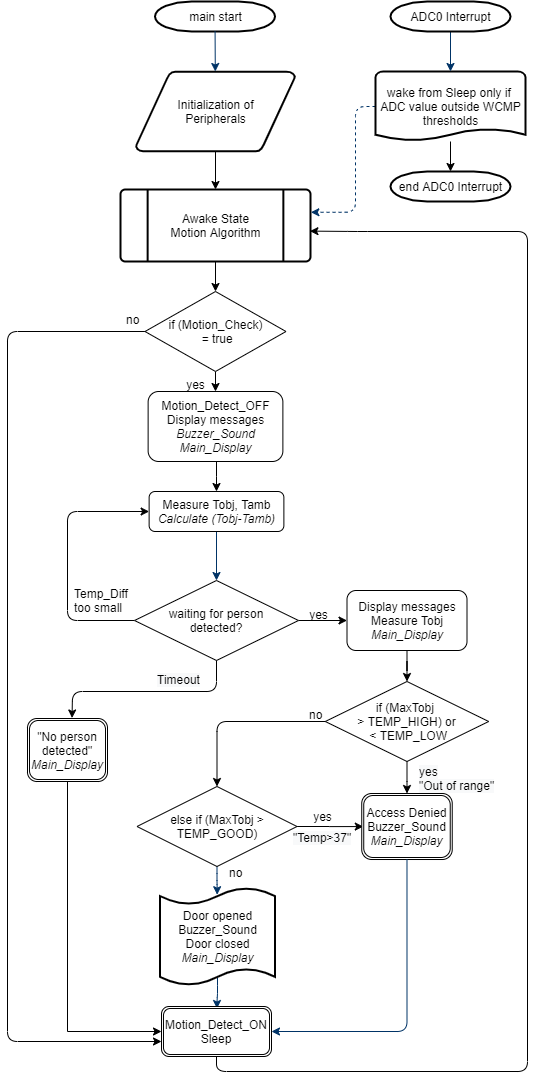

The diagram above was exported from draw.io. Its source (the exported page's mxGraphModel, read from the mxfile embedded in the PNG):
<mxGraphModel dx="1102" dy="1783" grid="1" gridSize="10" guides="1" tooltips="1" connect="1" arrows="1" fold="1" page="1" pageScale="1" pageWidth="827" pageHeight="1169" background="#ffffff" math="0" shadow="0">
  <root>
    <mxCell id="0" />
    <mxCell id="1" parent="0" />
    <mxCell id="2" value="main start" style="shape=mxgraph.flowchart.terminator;strokeWidth=2;gradientColor=none;gradientDirection=north;fontStyle=0;html=1;" parent="1" vertex="1">
      <mxGeometry x="257.5" y="-100" width="120" height="30" as="geometry" />
    </mxCell>
    <mxCell id="Y4D5hsD6RS-v0eF5Y5Lk-72" value="" style="edgeStyle=orthogonalEdgeStyle;rounded=0;orthogonalLoop=1;jettySize=auto;html=1;" parent="1" source="3" target="18" edge="1">
      <mxGeometry relative="1" as="geometry" />
    </mxCell>
    <mxCell id="3" value="Initialization of&lt;br&gt;Peripherals" style="shape=mxgraph.flowchart.data;strokeWidth=2;gradientColor=none;gradientDirection=north;fontStyle=0;html=1;" parent="1" vertex="1">
      <mxGeometry x="238.5" y="-30" width="159" height="80" as="geometry" />
    </mxCell>
    <mxCell id="7" style="fontStyle=1;strokeColor=#003366;strokeWidth=1;html=1;" parent="1" source="2" target="3" edge="1">
      <mxGeometry relative="1" as="geometry" />
    </mxCell>
    <mxCell id="Y4D5hsD6RS-v0eF5Y5Lk-71" value="" style="edgeStyle=orthogonalEdgeStyle;rounded=0;orthogonalLoop=1;jettySize=auto;html=1;entryX=0.5;entryY=0;entryDx=0;entryDy=0;" parent="1" source="18" target="Ht_6hIHgAV7CpioYqQ7M-56" edge="1">
      <mxGeometry relative="1" as="geometry">
        <mxPoint x="318" y="215" as="targetPoint" />
      </mxGeometry>
    </mxCell>
    <mxCell id="18" value="Awake State&lt;br&gt;Motion Algorithm" style="shape=mxgraph.flowchart.predefined_process;strokeWidth=2;gradientColor=none;gradientDirection=north;fontStyle=0;html=1;" parent="1" vertex="1">
      <mxGeometry x="223" y="88" width="190" height="72" as="geometry" />
    </mxCell>
    <mxCell id="41" value="" style="edgeStyle=elbowEdgeStyle;elbow=vertical;exitX=0.5;exitY=0.91;exitPerimeter=0;entryX=0.5;entryY=0;entryPerimeter=0;fontStyle=1;strokeColor=#003366;strokeWidth=1;html=1;exitDx=0;exitDy=0;" parent="1" source="51" edge="1">
      <mxGeometry x="-0.5" y="-633" width="100" height="100" as="geometry">
        <mxPoint x="319.5" y="937" as="sourcePoint" />
        <mxPoint x="319.5" y="907" as="targetPoint" />
      </mxGeometry>
    </mxCell>
    <mxCell id="51" value="Door opened&lt;br&gt;&lt;span&gt;Buzzer_Sound&lt;br&gt;&lt;/span&gt;Door closed&lt;br&gt;&lt;i&gt;Main_Display&lt;/i&gt;&lt;i&gt;&lt;br&gt;&lt;/i&gt;" style="shape=mxgraph.flowchart.paper_tape;strokeWidth=2;gradientColor=none;gradientDirection=north;fontStyle=0;html=1;" parent="1" vertex="1">
      <mxGeometry x="262.5" y="785" width="115" height="100" as="geometry" />
    </mxCell>
    <mxCell id="WiKfESIPJT9V75AlO5b1-84" style="edgeStyle=orthogonalEdgeStyle;rounded=1;jumpStyle=arc;orthogonalLoop=1;jettySize=auto;html=1;exitX=0;exitY=0.5;exitDx=0;exitDy=0;exitPerimeter=0;dashed=1;strokeColor=#003366;entryX=1.002;entryY=0.316;entryDx=0;entryDy=0;entryPerimeter=0;" parent="1" source="WiKfESIPJT9V75AlO5b1-60" target="18" edge="1">
      <mxGeometry relative="1" as="geometry">
        <Array as="points">
          <mxPoint x="458" y="5" />
          <mxPoint x="458" y="111" />
          <mxPoint x="413" y="111" />
        </Array>
        <mxPoint x="418" y="260" as="targetPoint" />
      </mxGeometry>
    </mxCell>
    <mxCell id="Ht_6hIHgAV7CpioYqQ7M-69" value="" style="edgeStyle=orthogonalEdgeStyle;rounded=0;orthogonalLoop=1;jettySize=auto;html=1;" parent="1" source="WiKfESIPJT9V75AlO5b1-60" target="Ht_6hIHgAV7CpioYqQ7M-64" edge="1">
      <mxGeometry relative="1" as="geometry">
        <mxPoint x="548" y="120" as="targetPoint" />
      </mxGeometry>
    </mxCell>
    <mxCell id="WiKfESIPJT9V75AlO5b1-60" value="wake from Sleep only if &lt;br&gt;ADC value outside WCMP&lt;br&gt;thresholds" style="shape=mxgraph.flowchart.document;strokeWidth=2;gradientColor=none;gradientDirection=north;fontStyle=0;html=1;" parent="1" vertex="1">
      <mxGeometry x="478" y="-30" width="150" height="70" as="geometry" />
    </mxCell>
    <mxCell id="WiKfESIPJT9V75AlO5b1-61" style="edgeStyle=orthogonalEdgeStyle;rounded=0;orthogonalLoop=1;jettySize=auto;html=1;exitX=0.5;exitY=1;exitDx=0;exitDy=0;exitPerimeter=0;entryX=0.5;entryY=0;entryDx=0;entryDy=0;entryPerimeter=0;strokeColor=#003366;" parent="1" source="WiKfESIPJT9V75AlO5b1-62" target="WiKfESIPJT9V75AlO5b1-60" edge="1">
      <mxGeometry relative="1" as="geometry" />
    </mxCell>
    <mxCell id="WiKfESIPJT9V75AlO5b1-62" value="ADC0 Interrupt" style="shape=mxgraph.flowchart.terminator;strokeWidth=2;gradientColor=none;gradientDirection=north;fontStyle=0;html=1;" parent="1" vertex="1">
      <mxGeometry x="493" y="-100" width="120" height="30" as="geometry" />
    </mxCell>
    <mxCell id="WiKfESIPJT9V75AlO5b1-79" style="edgeStyle=orthogonalEdgeStyle;rounded=0;jumpStyle=arc;orthogonalLoop=1;jettySize=auto;html=1;exitX=0.5;exitY=1;exitDx=0;exitDy=0;strokeColor=#003366;" parent="1" source="J5dv_100HJZYmLCsQGL4-56" target="Ht_6hIHgAV7CpioYqQ7M-58" edge="1">
      <mxGeometry relative="1" as="geometry">
        <mxPoint x="319.5" y="445" as="sourcePoint" />
        <mxPoint x="319.5" y="475" as="targetPoint" />
      </mxGeometry>
    </mxCell>
    <mxCell id="VKTLkwUVmYf4byGdNb6o-69" value="" style="edgeStyle=orthogonalEdgeStyle;rounded=0;orthogonalLoop=1;jettySize=auto;html=1;exitX=1;exitY=0.5;exitDx=0;exitDy=0;entryX=0.017;entryY=0.501;entryDx=0;entryDy=0;entryPerimeter=0;" parent="1" source="Ht_6hIHgAV7CpioYqQ7M-70" target="VKTLkwUVmYf4byGdNb6o-70" edge="1">
      <mxGeometry relative="1" as="geometry">
        <mxPoint x="480" y="727" as="targetPoint" />
        <mxPoint x="384.395" y="727" as="sourcePoint" />
      </mxGeometry>
    </mxCell>
    <mxCell id="WiKfESIPJT9V75AlO5b1-76" value="" style="edgeStyle=elbowEdgeStyle;elbow=vertical;exitX=0.5;exitY=1;fontStyle=1;strokeColor=#003366;strokeWidth=1;html=1;exitDx=0;exitDy=0;entryX=0.497;entryY=0.082;entryDx=0;entryDy=0;entryPerimeter=0;" parent="1" source="Ht_6hIHgAV7CpioYqQ7M-70" target="51" edge="1">
      <mxGeometry x="-0.75" y="-736.71" width="100" height="100" as="geometry">
        <mxPoint x="320" y="767" as="sourcePoint" />
        <mxPoint x="319" y="827" as="targetPoint" />
      </mxGeometry>
    </mxCell>
    <mxCell id="J5dv_100HJZYmLCsQGL4-52" value="" style="edgeStyle=orthogonalEdgeStyle;rounded=1;orthogonalLoop=1;jettySize=auto;html=1;entryX=0.997;entryY=0.578;entryDx=0;entryDy=0;entryPerimeter=0;" parent="1" source="VKTLkwUVmYf4byGdNb6o-59" target="18" edge="1">
      <mxGeometry relative="1" as="geometry">
        <mxPoint x="319" y="1035" as="targetPoint" />
        <Array as="points">
          <mxPoint x="319" y="970" />
          <mxPoint x="630" y="970" />
          <mxPoint x="630" y="130" />
          <mxPoint x="460" y="130" />
        </Array>
      </mxGeometry>
    </mxCell>
    <mxCell id="VKTLkwUVmYf4byGdNb6o-59" value="Motion_Detect_ON&lt;br&gt;Sleep" style="shape=ext;double=1;rounded=1;whiteSpace=wrap;html=1;" parent="1" vertex="1">
      <mxGeometry x="264" y="905" width="110" height="50" as="geometry" />
    </mxCell>
    <mxCell id="VKTLkwUVmYf4byGdNb6o-70" value="Access Denied&lt;br&gt;Buzzer_Sound&lt;br&gt;&lt;i&gt;Main_Display&lt;/i&gt;" style="shape=ext;double=1;rounded=1;whiteSpace=wrap;html=1;" parent="1" vertex="1">
      <mxGeometry x="464.24" y="692" width="90.5" height="66" as="geometry" />
    </mxCell>
    <mxCell id="VKTLkwUVmYf4byGdNb6o-71" value="yes" style="text;fontStyle=0;html=1;strokeColor=none;gradientColor=none;fillColor=none;strokeWidth=2;align=center;" parent="1" vertex="1">
      <mxGeometry x="404.75" y="702" width="40" height="22" as="geometry" />
    </mxCell>
    <mxCell id="VKTLkwUVmYf4byGdNb6o-72" value="no" style="text;fontStyle=0;html=1;strokeColor=none;gradientColor=none;fillColor=none;strokeWidth=2;" parent="1" vertex="1">
      <mxGeometry x="330" y="758" width="31" height="32" as="geometry" />
    </mxCell>
    <mxCell id="VKTLkwUVmYf4byGdNb6o-76" style="edgeStyle=orthogonalEdgeStyle;rounded=1;jumpStyle=arc;orthogonalLoop=1;jettySize=auto;html=1;exitX=0.5;exitY=1;exitDx=0;exitDy=0;strokeColor=#003366;entryX=1;entryY=0.5;entryDx=0;entryDy=0;" parent="1" source="VKTLkwUVmYf4byGdNb6o-70" target="VKTLkwUVmYf4byGdNb6o-59" edge="1">
      <mxGeometry relative="1" as="geometry">
        <Array as="points">
          <mxPoint x="510" y="930" />
        </Array>
        <mxPoint x="465" y="803" as="sourcePoint" />
        <mxPoint x="320" y="889" as="targetPoint" />
      </mxGeometry>
    </mxCell>
    <mxCell id="Y4D5hsD6RS-v0eF5Y5Lk-55" value="yes" style="text;fontStyle=0;html=1;strokeColor=none;gradientColor=none;fillColor=none;strokeWidth=2;align=center;" parent="1" vertex="1">
      <mxGeometry x="401" y="500" width="40" height="22" as="geometry" />
    </mxCell>
    <mxCell id="Y4D5hsD6RS-v0eF5Y5Lk-56" value="Temp_Diff &lt;br&gt;too small" style="text;fontStyle=0;html=1;strokeColor=none;gradientColor=none;fillColor=none;strokeWidth=2;" parent="1" vertex="1">
      <mxGeometry x="175" y="479" width="62" height="34" as="geometry" />
    </mxCell>
    <mxCell id="Y4D5hsD6RS-v0eF5Y5Lk-65" value="yes" style="text;fontStyle=0;html=1;strokeColor=none;gradientColor=none;fillColor=none;strokeWidth=2;align=center;" parent="1" vertex="1">
      <mxGeometry x="278" y="270" width="40" height="26" as="geometry" />
    </mxCell>
    <mxCell id="Y4D5hsD6RS-v0eF5Y5Lk-66" value="no" style="text;fontStyle=0;html=1;strokeColor=none;gradientColor=none;fillColor=none;strokeWidth=2;" parent="1" vertex="1">
      <mxGeometry x="226.5" y="205" width="31" height="36" as="geometry" />
    </mxCell>
    <mxCell id="Y4D5hsD6RS-v0eF5Y5Lk-68" value="" style="edgeStyle=orthogonalEdgeStyle;rounded=1;orthogonalLoop=1;jettySize=auto;html=1;exitX=0;exitY=0.5;exitDx=0;exitDy=0;" parent="1" source="Ht_6hIHgAV7CpioYqQ7M-56" edge="1">
      <mxGeometry relative="1" as="geometry">
        <mxPoint x="260" y="280" as="sourcePoint" />
        <Array as="points">
          <mxPoint x="110" y="230" />
          <mxPoint x="110" y="940" />
        </Array>
        <mxPoint x="264" y="940" as="targetPoint" />
      </mxGeometry>
    </mxCell>
    <mxCell id="Y4D5hsD6RS-v0eF5Y5Lk-69" value="" style="edgeStyle=orthogonalEdgeStyle;rounded=0;orthogonalLoop=1;jettySize=auto;html=1;exitX=0.5;exitY=1;exitDx=0;exitDy=0;entryX=0.5;entryY=0;entryDx=0;entryDy=0;" parent="1" source="Ht_6hIHgAV7CpioYqQ7M-56" target="-qF7ly6wfNtD6p5dmlz9-59" edge="1">
      <mxGeometry relative="1" as="geometry">
        <mxPoint x="318" y="270" as="sourcePoint" />
        <mxPoint x="318" y="295" as="targetPoint" />
      </mxGeometry>
    </mxCell>
    <mxCell id="Ht_6hIHgAV7CpioYqQ7M-56" value="&lt;span&gt;if (Motion_Check)&lt;br&gt;&amp;nbsp;= true&lt;/span&gt;" style="rhombus;whiteSpace=wrap;html=1;" parent="1" vertex="1">
      <mxGeometry x="247.5" y="190" width="141" height="80" as="geometry" />
    </mxCell>
    <mxCell id="-qF7ly6wfNtD6p5dmlz9-56" value="" style="edgeStyle=orthogonalEdgeStyle;rounded=1;orthogonalLoop=1;jettySize=auto;html=1;entryX=0;entryY=0.5;entryDx=0;entryDy=0;" parent="1" source="Ht_6hIHgAV7CpioYqQ7M-58" target="J5dv_100HJZYmLCsQGL4-56" edge="1">
      <mxGeometry relative="1" as="geometry">
        <mxPoint x="250" y="390" as="targetPoint" />
        <Array as="points">
          <mxPoint x="170" y="519" />
          <mxPoint x="170" y="410" />
        </Array>
      </mxGeometry>
    </mxCell>
    <mxCell id="-qF7ly6wfNtD6p5dmlz9-63" value="" style="edgeStyle=orthogonalEdgeStyle;rounded=0;orthogonalLoop=1;jettySize=auto;html=1;" parent="1" source="Ht_6hIHgAV7CpioYqQ7M-58" target="-qF7ly6wfNtD6p5dmlz9-62" edge="1">
      <mxGeometry relative="1" as="geometry" />
    </mxCell>
    <mxCell id="Ht_6hIHgAV7CpioYqQ7M-58" value="waiting for person&lt;br&gt;detected?" style="rhombus;whiteSpace=wrap;html=1;" parent="1" vertex="1">
      <mxGeometry x="237" y="479" width="164" height="80" as="geometry" />
    </mxCell>
    <mxCell id="Ht_6hIHgAV7CpioYqQ7M-64" value="end ADC0 Interrupt" style="shape=mxgraph.flowchart.terminator;strokeWidth=2;gradientColor=none;gradientDirection=north;fontStyle=0;html=1;" parent="1" vertex="1">
      <mxGeometry x="493" y="70" width="120" height="30" as="geometry" />
    </mxCell>
    <mxCell id="Ht_6hIHgAV7CpioYqQ7M-70" value="else if (MaxTobj&amp;nbsp;&amp;gt; TEMP_GOOD)" style="rhombus;whiteSpace=wrap;html=1;" parent="1" vertex="1">
      <mxGeometry x="239.5" y="685" width="160" height="80" as="geometry" />
    </mxCell>
    <mxCell id="-qF7ly6wfNtD6p5dmlz9-58" value="" style="edgeStyle=orthogonalEdgeStyle;rounded=0;orthogonalLoop=1;jettySize=auto;html=1;entryX=0;entryY=0.5;entryDx=0;entryDy=0;" parent="1" source="-qF7ly6wfNtD6p5dmlz9-55" target="VKTLkwUVmYf4byGdNb6o-59" edge="1">
      <mxGeometry relative="1" as="geometry">
        <mxPoint x="110" y="519" as="targetPoint" />
        <Array as="points">
          <mxPoint x="170" y="930" />
        </Array>
      </mxGeometry>
    </mxCell>
    <mxCell id="-qF7ly6wfNtD6p5dmlz9-55" value="&quot;No person detected&quot;&lt;br&gt;&lt;i&gt;Main_Display&lt;/i&gt;" style="shape=ext;double=1;rounded=1;whiteSpace=wrap;html=1;" parent="1" vertex="1">
      <mxGeometry x="130" y="617" width="80" height="63" as="geometry" />
    </mxCell>
    <mxCell id="J5dv_100HJZYmLCsQGL4-57" value="" style="edgeStyle=elbowEdgeStyle;rounded=0;orthogonalLoop=1;jettySize=auto;html=1;" parent="1" source="-qF7ly6wfNtD6p5dmlz9-59" target="J5dv_100HJZYmLCsQGL4-56" edge="1">
      <mxGeometry relative="1" as="geometry" />
    </mxCell>
    <mxCell id="-qF7ly6wfNtD6p5dmlz9-59" value="Motion_Detect_OFF&lt;br&gt;Display messages&lt;br&gt;&lt;i&gt;Buzzer_Sound&lt;br&gt;Main_Display&lt;/i&gt;" style="rounded=1;whiteSpace=wrap;html=1;" parent="1" vertex="1">
      <mxGeometry x="250.63" y="290" width="134.75" height="70" as="geometry" />
    </mxCell>
    <mxCell id="J5dv_100HJZYmLCsQGL4-56" value="Measure Tobj, Tamb&lt;br&gt;&lt;i&gt;Calculate (Tobj-Tamb)&lt;br&gt;&lt;/i&gt;" style="rounded=1;whiteSpace=wrap;html=1;" parent="1" vertex="1">
      <mxGeometry x="251.63" y="390" width="134.75" height="40" as="geometry" />
    </mxCell>
    <mxCell id="-qF7ly6wfNtD6p5dmlz9-70" value="" style="edgeStyle=orthogonalEdgeStyle;rounded=0;orthogonalLoop=1;jettySize=auto;html=1;" parent="1" source="-qF7ly6wfNtD6p5dmlz9-62" target="-qF7ly6wfNtD6p5dmlz9-69" edge="1">
      <mxGeometry relative="1" as="geometry" />
    </mxCell>
    <mxCell id="-qF7ly6wfNtD6p5dmlz9-62" value="&lt;span&gt;Display messages&lt;/span&gt;&lt;br&gt;&lt;span&gt;Measure To&lt;/span&gt;bj&lt;br&gt;&lt;i&gt;Main_Display&lt;/i&gt;" style="rounded=1;whiteSpace=wrap;html=1;" parent="1" vertex="1">
      <mxGeometry x="449.5" y="489" width="120" height="60" as="geometry" />
    </mxCell>
    <mxCell id="-qF7ly6wfNtD6p5dmlz9-72" value="" style="edgeStyle=orthogonalEdgeStyle;rounded=1;orthogonalLoop=1;jettySize=auto;html=1;entryX=0.5;entryY=0;entryDx=0;entryDy=0;" parent="1" source="-qF7ly6wfNtD6p5dmlz9-69" target="Ht_6hIHgAV7CpioYqQ7M-70" edge="1">
      <mxGeometry relative="1" as="geometry">
        <mxPoint x="349.5" y="615" as="targetPoint" />
      </mxGeometry>
    </mxCell>
    <mxCell id="-qF7ly6wfNtD6p5dmlz9-73" value="" style="edgeStyle=orthogonalEdgeStyle;rounded=0;orthogonalLoop=1;jettySize=auto;html=1;" parent="1" source="-qF7ly6wfNtD6p5dmlz9-69" target="VKTLkwUVmYf4byGdNb6o-70" edge="1">
      <mxGeometry relative="1" as="geometry" />
    </mxCell>
    <mxCell id="-qF7ly6wfNtD6p5dmlz9-69" value="if (MaxTobj &lt;br&gt;&amp;gt; TEMP_HIGH) or&lt;br&gt;&amp;nbsp;&amp;lt; TEMP_LOW" style="rhombus;whiteSpace=wrap;html=1;" parent="1" vertex="1">
      <mxGeometry x="427.8" y="580" width="163.38" height="80" as="geometry" />
    </mxCell>
    <mxCell id="-qF7ly6wfNtD6p5dmlz9-76" value="no" style="text;fontStyle=0;html=1;strokeColor=none;gradientColor=none;fillColor=none;strokeWidth=2;" parent="1" vertex="1">
      <mxGeometry x="410" y="600" width="31" height="32" as="geometry" />
    </mxCell>
    <mxCell id="J5dv_100HJZYmLCsQGL4-54" value="&lt;span style=&quot;color: rgb(0 , 0 , 0) ; font-family: &amp;#34;helvetica&amp;#34; ; font-size: 12px ; font-style: normal ; font-weight: 400 ; letter-spacing: normal ; text-align: center ; text-indent: 0px ; text-transform: none ; word-spacing: 0px ; background-color: rgb(248 , 249 , 250) ; display: inline ; float: none&quot;&gt;yes&lt;br&gt;&quot;Out of range&quot;&lt;/span&gt;" style="text;whiteSpace=wrap;html=1;" parent="1" vertex="1">
      <mxGeometry x="520" y="657" width="80.5" height="35" as="geometry" />
    </mxCell>
    <mxCell id="J5dv_100HJZYmLCsQGL4-55" value="&lt;span style=&quot;color: rgb(0 , 0 , 0) ; font-family: &amp;#34;helvetica&amp;#34; ; font-size: 12px ; font-style: normal ; font-weight: 400 ; letter-spacing: normal ; text-align: center ; text-indent: 0px ; text-transform: none ; word-spacing: 0px ; background-color: rgb(248 , 249 , 250) ; display: inline ; float: none&quot;&gt;&quot;Temp&amp;gt;37&quot;&lt;/span&gt;" style="text;whiteSpace=wrap;html=1;" parent="1" vertex="1">
      <mxGeometry x="394.4" y="723" width="62.2" height="35" as="geometry" />
    </mxCell>
    <mxCell id="J5dv_100HJZYmLCsQGL4-60" value="&lt;span style=&quot;color: rgb(0 , 0 , 0) ; font-family: &amp;#34;helvetica&amp;#34; ; font-size: 12px ; font-style: normal ; font-weight: 400 ; letter-spacing: normal ; text-align: left ; text-indent: 0px ; text-transform: none ; word-spacing: 0px ; background-color: rgb(248 , 249 , 250) ; display: inline ; float: none&quot;&gt;Timeout&lt;/span&gt;" style="text;whiteSpace=wrap;html=1;" parent="1" vertex="1">
      <mxGeometry x="257.5" y="565" width="80" height="40" as="geometry" />
    </mxCell>
    <mxCell id="J5dv_100HJZYmLCsQGL4-62" value="" style="endArrow=none;html=1;exitX=0.557;exitY=-0.008;exitDx=0;exitDy=0;exitPerimeter=0;entryX=0.5;entryY=1;entryDx=0;entryDy=0;endFill=0;startArrow=classic;startFill=1;" parent="1" source="-qF7ly6wfNtD6p5dmlz9-55" target="Ht_6hIHgAV7CpioYqQ7M-58" edge="1">
      <mxGeometry width="50" height="50" relative="1" as="geometry">
        <mxPoint x="300" y="590" as="sourcePoint" />
        <mxPoint x="350" y="540" as="targetPoint" />
        <Array as="points">
          <mxPoint x="175" y="590" />
          <mxPoint x="319" y="590" />
        </Array>
      </mxGeometry>
    </mxCell>
  </root>
</mxGraphModel>